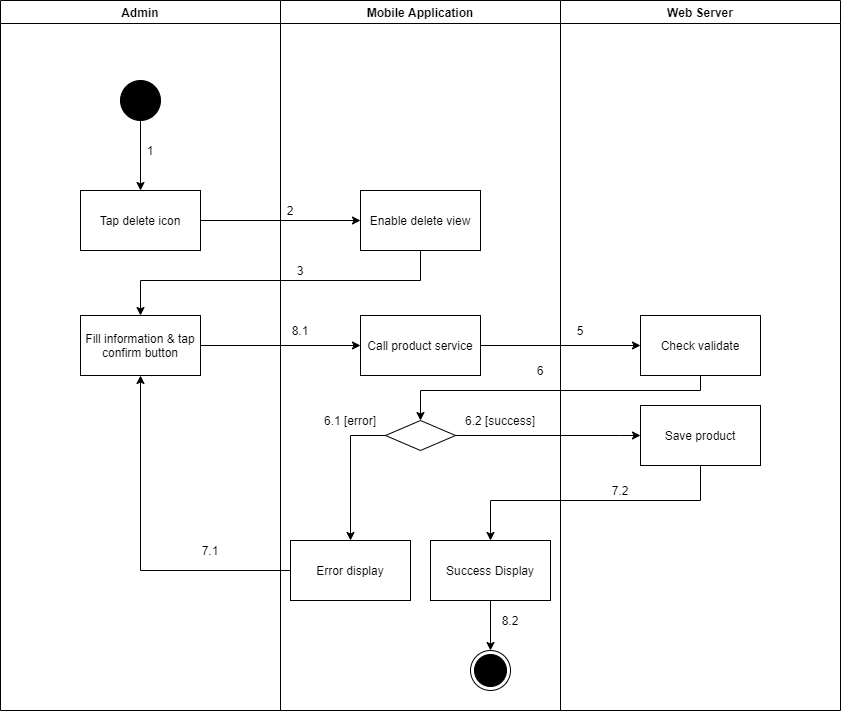

The diagram above was exported from draw.io. Its source (the exported page's mxGraphModel, read from the mxfile embedded in the PNG):
<mxGraphModel dx="1560" dy="-2569" grid="1" gridSize="10" guides="1" tooltips="1" connect="1" arrows="1" fold="1" page="1" pageScale="1" pageWidth="1169" pageHeight="1654" math="0" shadow="0">
  <root>
    <mxCell id="t1G2g5-Iut1CLeQS8SMC-0" />
    <mxCell id="t1G2g5-Iut1CLeQS8SMC-1" parent="t1G2g5-Iut1CLeQS8SMC-0" />
    <mxCell id="GSyL7CDSYW5CjruGZOYY-0" value="Admin" style="swimlane;" parent="t1G2g5-Iut1CLeQS8SMC-1" vertex="1">
      <mxGeometry x="120" y="4510" width="280" height="710" as="geometry" />
    </mxCell>
    <mxCell id="GSyL7CDSYW5CjruGZOYY-1" value="" style="verticalLabelPosition=bottom;verticalAlign=top;html=1;shape=mxgraph.flowchart.on-page_reference;fillColor=#000000;" parent="GSyL7CDSYW5CjruGZOYY-0" vertex="1">
      <mxGeometry x="120" y="80" width="40" height="40" as="geometry" />
    </mxCell>
    <mxCell id="GSyL7CDSYW5CjruGZOYY-2" value="1" style="text;html=1;strokeColor=none;fillColor=none;align=center;verticalAlign=middle;whiteSpace=wrap;rounded=0;" parent="GSyL7CDSYW5CjruGZOYY-0" vertex="1">
      <mxGeometry x="140" y="140" width="20" height="20" as="geometry" />
    </mxCell>
    <mxCell id="GSyL7CDSYW5CjruGZOYY-3" value="Fill information &amp;amp; tap confirm button" style="whiteSpace=wrap;html=1;fillColor=#FFFFFF;" parent="GSyL7CDSYW5CjruGZOYY-0" vertex="1">
      <mxGeometry x="80" y="315" width="120" height="60" as="geometry" />
    </mxCell>
    <mxCell id="GSyL7CDSYW5CjruGZOYY-4" value="7.1" style="text;html=1;strokeColor=none;fillColor=none;align=center;verticalAlign=middle;whiteSpace=wrap;rounded=0;" parent="GSyL7CDSYW5CjruGZOYY-0" vertex="1">
      <mxGeometry x="200" y="540" width="20" height="20" as="geometry" />
    </mxCell>
    <mxCell id="GSyL7CDSYW5CjruGZOYY-5" value="Mobile Application" style="swimlane;" parent="t1G2g5-Iut1CLeQS8SMC-1" vertex="1">
      <mxGeometry x="400" y="4510" width="280" height="710" as="geometry" />
    </mxCell>
    <mxCell id="GSyL7CDSYW5CjruGZOYY-6" value="" style="ellipse;html=1;shape=endState;fillColor=#000000;strokeColor=#000000;align=center;" parent="GSyL7CDSYW5CjruGZOYY-5" vertex="1">
      <mxGeometry x="190" y="650" width="40" height="40" as="geometry" />
    </mxCell>
    <mxCell id="GSyL7CDSYW5CjruGZOYY-7" value="Enable delete view" style="whiteSpace=wrap;html=1;verticalAlign=middle;fillColor=#FFFFFF;align=center;" parent="GSyL7CDSYW5CjruGZOYY-5" vertex="1">
      <mxGeometry x="80" y="190" width="120" height="60" as="geometry" />
    </mxCell>
    <mxCell id="GSyL7CDSYW5CjruGZOYY-8" value="" style="rhombus;whiteSpace=wrap;html=1;fillColor=#FFFFFF;" parent="GSyL7CDSYW5CjruGZOYY-5" vertex="1">
      <mxGeometry x="105" y="420" width="70" height="30" as="geometry" />
    </mxCell>
    <mxCell id="GSyL7CDSYW5CjruGZOYY-9" value="Error display" style="whiteSpace=wrap;html=1;fillColor=#FFFFFF;" parent="GSyL7CDSYW5CjruGZOYY-5" vertex="1">
      <mxGeometry x="10" y="540" width="120" height="60" as="geometry" />
    </mxCell>
    <mxCell id="GSyL7CDSYW5CjruGZOYY-10" value="" style="edgeStyle=orthogonalEdgeStyle;rounded=0;orthogonalLoop=1;jettySize=auto;html=1;" parent="GSyL7CDSYW5CjruGZOYY-5" source="GSyL7CDSYW5CjruGZOYY-8" target="GSyL7CDSYW5CjruGZOYY-9" edge="1">
      <mxGeometry relative="1" as="geometry">
        <Array as="points">
          <mxPoint x="70" y="435" />
        </Array>
      </mxGeometry>
    </mxCell>
    <mxCell id="GSyL7CDSYW5CjruGZOYY-11" value="2" style="text;html=1;strokeColor=none;fillColor=none;align=center;verticalAlign=middle;whiteSpace=wrap;rounded=0;" parent="GSyL7CDSYW5CjruGZOYY-5" vertex="1">
      <mxGeometry y="200" width="20" height="20" as="geometry" />
    </mxCell>
    <mxCell id="GSyL7CDSYW5CjruGZOYY-12" value="3" style="text;html=1;strokeColor=none;fillColor=none;align=center;verticalAlign=middle;whiteSpace=wrap;rounded=0;" parent="GSyL7CDSYW5CjruGZOYY-5" vertex="1">
      <mxGeometry x="10" y="260" width="20" height="20" as="geometry" />
    </mxCell>
    <mxCell id="GSyL7CDSYW5CjruGZOYY-13" value="6.1 [error]" style="text;html=1;strokeColor=none;fillColor=none;align=center;verticalAlign=middle;whiteSpace=wrap;rounded=0;" parent="GSyL7CDSYW5CjruGZOYY-5" vertex="1">
      <mxGeometry x="30" y="410" width="80" height="20" as="geometry" />
    </mxCell>
    <mxCell id="GSyL7CDSYW5CjruGZOYY-14" value="6.2 [success]" style="text;html=1;strokeColor=none;fillColor=none;align=center;verticalAlign=middle;whiteSpace=wrap;rounded=0;" parent="GSyL7CDSYW5CjruGZOYY-5" vertex="1">
      <mxGeometry x="180" y="410" width="80" height="20" as="geometry" />
    </mxCell>
    <mxCell id="GSyL7CDSYW5CjruGZOYY-15" value="Call product service" style="whiteSpace=wrap;html=1;fillColor=#FFFFFF;" parent="GSyL7CDSYW5CjruGZOYY-5" vertex="1">
      <mxGeometry x="80" y="315" width="120" height="60" as="geometry" />
    </mxCell>
    <mxCell id="GSyL7CDSYW5CjruGZOYY-16" style="edgeStyle=orthogonalEdgeStyle;rounded=0;orthogonalLoop=1;jettySize=auto;html=1;entryX=0.5;entryY=0;entryDx=0;entryDy=0;" parent="GSyL7CDSYW5CjruGZOYY-5" source="GSyL7CDSYW5CjruGZOYY-17" target="GSyL7CDSYW5CjruGZOYY-6" edge="1">
      <mxGeometry relative="1" as="geometry" />
    </mxCell>
    <mxCell id="GSyL7CDSYW5CjruGZOYY-17" value="Success Display" style="whiteSpace=wrap;html=1;fillColor=#FFFFFF;" parent="GSyL7CDSYW5CjruGZOYY-5" vertex="1">
      <mxGeometry x="150" y="540" width="120" height="60" as="geometry" />
    </mxCell>
    <mxCell id="GSyL7CDSYW5CjruGZOYY-18" value="8.2" style="text;html=1;strokeColor=none;fillColor=none;align=center;verticalAlign=middle;whiteSpace=wrap;rounded=0;" parent="GSyL7CDSYW5CjruGZOYY-5" vertex="1">
      <mxGeometry x="220" y="610" width="20" height="20" as="geometry" />
    </mxCell>
    <mxCell id="GSyL7CDSYW5CjruGZOYY-19" value="Web Server" style="swimlane;" parent="t1G2g5-Iut1CLeQS8SMC-1" vertex="1">
      <mxGeometry x="680" y="4510" width="280" height="710" as="geometry" />
    </mxCell>
    <mxCell id="GSyL7CDSYW5CjruGZOYY-20" value="Check validate" style="whiteSpace=wrap;html=1;fillColor=#FFFFFF;" parent="GSyL7CDSYW5CjruGZOYY-19" vertex="1">
      <mxGeometry x="80" y="315" width="120" height="60" as="geometry" />
    </mxCell>
    <mxCell id="GSyL7CDSYW5CjruGZOYY-21" value="5" style="text;html=1;strokeColor=none;fillColor=none;align=center;verticalAlign=middle;whiteSpace=wrap;rounded=0;" parent="GSyL7CDSYW5CjruGZOYY-19" vertex="1">
      <mxGeometry x="10" y="320" width="20" height="20" as="geometry" />
    </mxCell>
    <mxCell id="GSyL7CDSYW5CjruGZOYY-22" value="Save product" style="whiteSpace=wrap;html=1;fillColor=#FFFFFF;" parent="GSyL7CDSYW5CjruGZOYY-19" vertex="1">
      <mxGeometry x="80" y="405" width="120" height="60" as="geometry" />
    </mxCell>
    <mxCell id="GSyL7CDSYW5CjruGZOYY-23" value="" style="edgeStyle=orthogonalEdgeStyle;rounded=0;orthogonalLoop=1;jettySize=auto;html=1;" parent="t1G2g5-Iut1CLeQS8SMC-1" source="GSyL7CDSYW5CjruGZOYY-24" target="GSyL7CDSYW5CjruGZOYY-7" edge="1">
      <mxGeometry relative="1" as="geometry" />
    </mxCell>
    <mxCell id="GSyL7CDSYW5CjruGZOYY-24" value="Tap delete icon" style="whiteSpace=wrap;html=1;verticalAlign=middle;fillColor=#FFFFFF;align=center;" parent="t1G2g5-Iut1CLeQS8SMC-1" vertex="1">
      <mxGeometry x="200" y="4700" width="120" height="60" as="geometry" />
    </mxCell>
    <mxCell id="GSyL7CDSYW5CjruGZOYY-25" value="" style="edgeStyle=orthogonalEdgeStyle;rounded=0;orthogonalLoop=1;jettySize=auto;html=1;" parent="t1G2g5-Iut1CLeQS8SMC-1" source="GSyL7CDSYW5CjruGZOYY-1" target="GSyL7CDSYW5CjruGZOYY-24" edge="1">
      <mxGeometry relative="1" as="geometry" />
    </mxCell>
    <mxCell id="GSyL7CDSYW5CjruGZOYY-26" style="edgeStyle=orthogonalEdgeStyle;rounded=0;orthogonalLoop=1;jettySize=auto;html=1;exitX=0.5;exitY=1;exitDx=0;exitDy=0;" parent="t1G2g5-Iut1CLeQS8SMC-1" source="GSyL7CDSYW5CjruGZOYY-7" target="GSyL7CDSYW5CjruGZOYY-3" edge="1">
      <mxGeometry relative="1" as="geometry">
        <Array as="points">
          <mxPoint x="540" y="4790" />
          <mxPoint x="260" y="4790" />
        </Array>
      </mxGeometry>
    </mxCell>
    <mxCell id="GSyL7CDSYW5CjruGZOYY-27" style="edgeStyle=orthogonalEdgeStyle;rounded=0;orthogonalLoop=1;jettySize=auto;html=1;entryX=0.5;entryY=1;entryDx=0;entryDy=0;" parent="t1G2g5-Iut1CLeQS8SMC-1" source="GSyL7CDSYW5CjruGZOYY-9" target="GSyL7CDSYW5CjruGZOYY-3" edge="1">
      <mxGeometry relative="1" as="geometry" />
    </mxCell>
    <mxCell id="GSyL7CDSYW5CjruGZOYY-28" value="" style="edgeStyle=orthogonalEdgeStyle;rounded=0;orthogonalLoop=1;jettySize=auto;html=1;" parent="t1G2g5-Iut1CLeQS8SMC-1" source="GSyL7CDSYW5CjruGZOYY-3" target="GSyL7CDSYW5CjruGZOYY-15" edge="1">
      <mxGeometry relative="1" as="geometry" />
    </mxCell>
    <mxCell id="GSyL7CDSYW5CjruGZOYY-29" value="" style="edgeStyle=orthogonalEdgeStyle;rounded=0;orthogonalLoop=1;jettySize=auto;html=1;" parent="t1G2g5-Iut1CLeQS8SMC-1" source="GSyL7CDSYW5CjruGZOYY-15" target="GSyL7CDSYW5CjruGZOYY-20" edge="1">
      <mxGeometry relative="1" as="geometry" />
    </mxCell>
    <mxCell id="GSyL7CDSYW5CjruGZOYY-30" style="edgeStyle=orthogonalEdgeStyle;rounded=0;orthogonalLoop=1;jettySize=auto;html=1;entryX=0.5;entryY=0;entryDx=0;entryDy=0;" parent="t1G2g5-Iut1CLeQS8SMC-1" source="GSyL7CDSYW5CjruGZOYY-20" target="GSyL7CDSYW5CjruGZOYY-8" edge="1">
      <mxGeometry relative="1" as="geometry">
        <Array as="points">
          <mxPoint x="820" y="4900" />
          <mxPoint x="540" y="4900" />
        </Array>
      </mxGeometry>
    </mxCell>
    <mxCell id="GSyL7CDSYW5CjruGZOYY-31" value="8.1" style="text;html=1;strokeColor=none;fillColor=none;align=center;verticalAlign=middle;whiteSpace=wrap;rounded=0;" parent="t1G2g5-Iut1CLeQS8SMC-1" vertex="1">
      <mxGeometry x="410" y="4830" width="20" height="20" as="geometry" />
    </mxCell>
    <mxCell id="GSyL7CDSYW5CjruGZOYY-32" value="6" style="text;html=1;strokeColor=none;fillColor=none;align=center;verticalAlign=middle;whiteSpace=wrap;rounded=0;" parent="t1G2g5-Iut1CLeQS8SMC-1" vertex="1">
      <mxGeometry x="650" y="4870" width="20" height="20" as="geometry" />
    </mxCell>
    <mxCell id="GSyL7CDSYW5CjruGZOYY-33" value="" style="edgeStyle=orthogonalEdgeStyle;rounded=0;orthogonalLoop=1;jettySize=auto;html=1;" parent="t1G2g5-Iut1CLeQS8SMC-1" source="GSyL7CDSYW5CjruGZOYY-8" target="GSyL7CDSYW5CjruGZOYY-22" edge="1">
      <mxGeometry relative="1" as="geometry">
        <Array as="points">
          <mxPoint x="740" y="4945" />
          <mxPoint x="740" y="4945" />
        </Array>
      </mxGeometry>
    </mxCell>
    <mxCell id="GSyL7CDSYW5CjruGZOYY-34" value="" style="edgeStyle=orthogonalEdgeStyle;rounded=0;orthogonalLoop=1;jettySize=auto;html=1;" parent="t1G2g5-Iut1CLeQS8SMC-1" source="GSyL7CDSYW5CjruGZOYY-22" target="GSyL7CDSYW5CjruGZOYY-17" edge="1">
      <mxGeometry relative="1" as="geometry">
        <Array as="points">
          <mxPoint x="820" y="5010" />
          <mxPoint x="610" y="5010" />
        </Array>
      </mxGeometry>
    </mxCell>
    <mxCell id="GSyL7CDSYW5CjruGZOYY-35" value="7.2" style="text;html=1;strokeColor=none;fillColor=none;align=center;verticalAlign=middle;whiteSpace=wrap;rounded=0;" parent="t1G2g5-Iut1CLeQS8SMC-1" vertex="1">
      <mxGeometry x="730" y="4990" width="20" height="20" as="geometry" />
    </mxCell>
  </root>
</mxGraphModel>